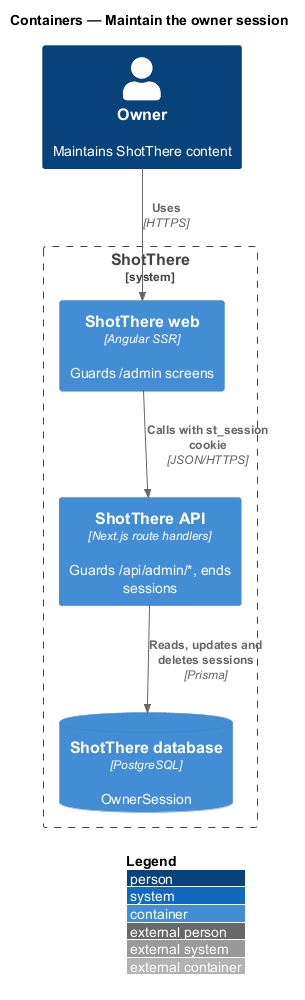

The diagram above was rendered by PlantUML. Its source (embedded in the PNG):
@startuml
!include <C4/C4_Container>
LAYOUT_WITH_LEGEND()
title Containers — Maintain the owner session

Person(owner, "Owner", "Maintains ShotThere content")
System_Boundary(shotthere, "ShotThere") {
  Container(web, "ShotThere web", "Angular SSR", "Guards /admin screens")
  Container(api, "ShotThere API", "Next.js route handlers", "Guards /api/admin/*, ends sessions")
  ContainerDb(db, "ShotThere database", "PostgreSQL", "OwnerSession")
}
Rel(owner, web, "Uses", "HTTPS")
Rel(web, api, "Calls with st_session cookie", "JSON/HTTPS")
Rel(api, db, "Reads, updates and deletes sessions", "Prisma")
@enduml